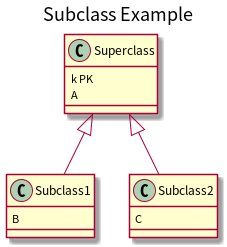

The diagram above was rendered by PlantUML. Its source (embedded in the PNG):
@startuml
title Subclass Example
Superclass <|-- Subclass1
Superclass <|-- Subclass2
class Superclass{
k PK
A
}

class Subclass1{
B
}

class Subclass2{
C
}
@enduml